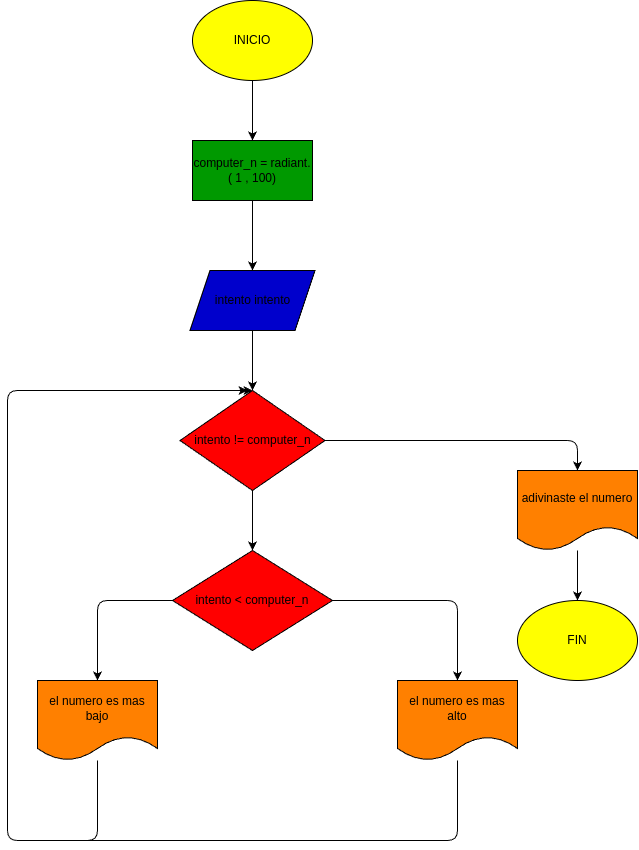

The diagram above was exported from draw.io. Its source (the exported page's mxGraphModel, read from the mxfile embedded in the PNG):
<mxGraphModel dx="1103" dy="690" grid="1" gridSize="10" guides="1" tooltips="1" connect="1" arrows="1" fold="1" page="1" pageScale="1" pageWidth="850" pageHeight="1100" math="0" shadow="0">
  <root>
    <mxCell id="0" />
    <mxCell id="1" parent="0" />
    <mxCell id="8" style="edgeStyle=none;html=1;entryX=0.5;entryY=0;entryDx=0;entryDy=0;" edge="1" parent="1" source="2" target="5">
      <mxGeometry relative="1" as="geometry" />
    </mxCell>
    <mxCell id="2" value="INICIO" style="ellipse;whiteSpace=wrap;html=1;fillColor=#FFFF00;" parent="1" vertex="1">
      <mxGeometry x="295" y="40" width="120" height="80" as="geometry" />
    </mxCell>
    <mxCell id="15" style="edgeStyle=none;html=1;entryX=0.5;entryY=0;entryDx=0;entryDy=0;" edge="1" parent="1" source="3" target="4">
      <mxGeometry relative="1" as="geometry" />
    </mxCell>
    <mxCell id="18" style="edgeStyle=none;html=1;entryX=0.5;entryY=0;entryDx=0;entryDy=0;" edge="1" parent="1" source="3" target="17">
      <mxGeometry relative="1" as="geometry">
        <Array as="points">
          <mxPoint x="680" y="480" />
        </Array>
      </mxGeometry>
    </mxCell>
    <mxCell id="3" value="intento != computer_n" style="rhombus;whiteSpace=wrap;html=1;fillColor=#FF0000;" vertex="1" parent="1">
      <mxGeometry x="282.5" y="430" width="145" height="100" as="geometry" />
    </mxCell>
    <mxCell id="13" style="edgeStyle=none;html=1;entryX=0.5;entryY=0;entryDx=0;entryDy=0;" edge="1" parent="1" source="4" target="12">
      <mxGeometry relative="1" as="geometry">
        <Array as="points">
          <mxPoint x="200" y="640" />
        </Array>
      </mxGeometry>
    </mxCell>
    <mxCell id="14" style="edgeStyle=none;html=1;entryX=0.5;entryY=0;entryDx=0;entryDy=0;" edge="1" parent="1" source="4" target="11">
      <mxGeometry relative="1" as="geometry">
        <Array as="points">
          <mxPoint x="560" y="640" />
        </Array>
      </mxGeometry>
    </mxCell>
    <mxCell id="4" value="intento &amp;lt; computer_n" style="rhombus;whiteSpace=wrap;html=1;fillColor=#FF0000;" vertex="1" parent="1">
      <mxGeometry x="275" y="590" width="160" height="100" as="geometry" />
    </mxCell>
    <mxCell id="7" style="edgeStyle=none;html=1;entryX=0.5;entryY=0;entryDx=0;entryDy=0;" edge="1" parent="1" source="5" target="6">
      <mxGeometry relative="1" as="geometry" />
    </mxCell>
    <mxCell id="5" value="computer_n = radiant.( 1 , 100)" style="rounded=0;whiteSpace=wrap;html=1;fillColor=#009900;" vertex="1" parent="1">
      <mxGeometry x="295" y="180" width="120" height="60" as="geometry" />
    </mxCell>
    <mxCell id="9" style="edgeStyle=none;html=1;" edge="1" parent="1" source="6" target="3">
      <mxGeometry relative="1" as="geometry" />
    </mxCell>
    <mxCell id="6" value="intento intento" style="shape=parallelogram;perimeter=parallelogramPerimeter;whiteSpace=wrap;html=1;fixedSize=1;fillColor=#0000CC;" vertex="1" parent="1">
      <mxGeometry x="292.5" y="310" width="125" height="60" as="geometry" />
    </mxCell>
    <mxCell id="22" style="edgeStyle=none;html=1;entryX=0.5;entryY=0;entryDx=0;entryDy=0;" edge="1" parent="1" source="11" target="3">
      <mxGeometry relative="1" as="geometry">
        <Array as="points">
          <mxPoint x="560" y="880" />
          <mxPoint x="110" y="880" />
          <mxPoint x="110" y="430" />
        </Array>
      </mxGeometry>
    </mxCell>
    <mxCell id="11" value="el numero es mas alto" style="shape=document;whiteSpace=wrap;html=1;boundedLbl=1;fillColor=#FF8000;" vertex="1" parent="1">
      <mxGeometry x="500" y="720" width="120" height="80" as="geometry" />
    </mxCell>
    <mxCell id="23" style="edgeStyle=none;html=1;" edge="1" parent="1" source="12">
      <mxGeometry relative="1" as="geometry">
        <mxPoint x="350" y="430" as="targetPoint" />
        <Array as="points">
          <mxPoint x="200" y="880" />
          <mxPoint x="110" y="880" />
          <mxPoint x="110" y="430" />
        </Array>
      </mxGeometry>
    </mxCell>
    <mxCell id="12" value="el numero es mas bajo" style="shape=document;whiteSpace=wrap;html=1;boundedLbl=1;fillColor=#FF8000;" vertex="1" parent="1">
      <mxGeometry x="140" y="720" width="120" height="80" as="geometry" />
    </mxCell>
    <mxCell id="21" style="edgeStyle=none;html=1;entryX=0.5;entryY=0;entryDx=0;entryDy=0;" edge="1" parent="1" source="17" target="19">
      <mxGeometry relative="1" as="geometry" />
    </mxCell>
    <mxCell id="17" value="adivinaste el numero" style="shape=document;whiteSpace=wrap;html=1;boundedLbl=1;fillColor=#FF8000;" vertex="1" parent="1">
      <mxGeometry x="620" y="510" width="120" height="80" as="geometry" />
    </mxCell>
    <mxCell id="19" value="FIN" style="ellipse;whiteSpace=wrap;html=1;fillColor=#FFFF00;" vertex="1" parent="1">
      <mxGeometry x="620" y="640" width="120" height="80" as="geometry" />
    </mxCell>
  </root>
</mxGraphModel>